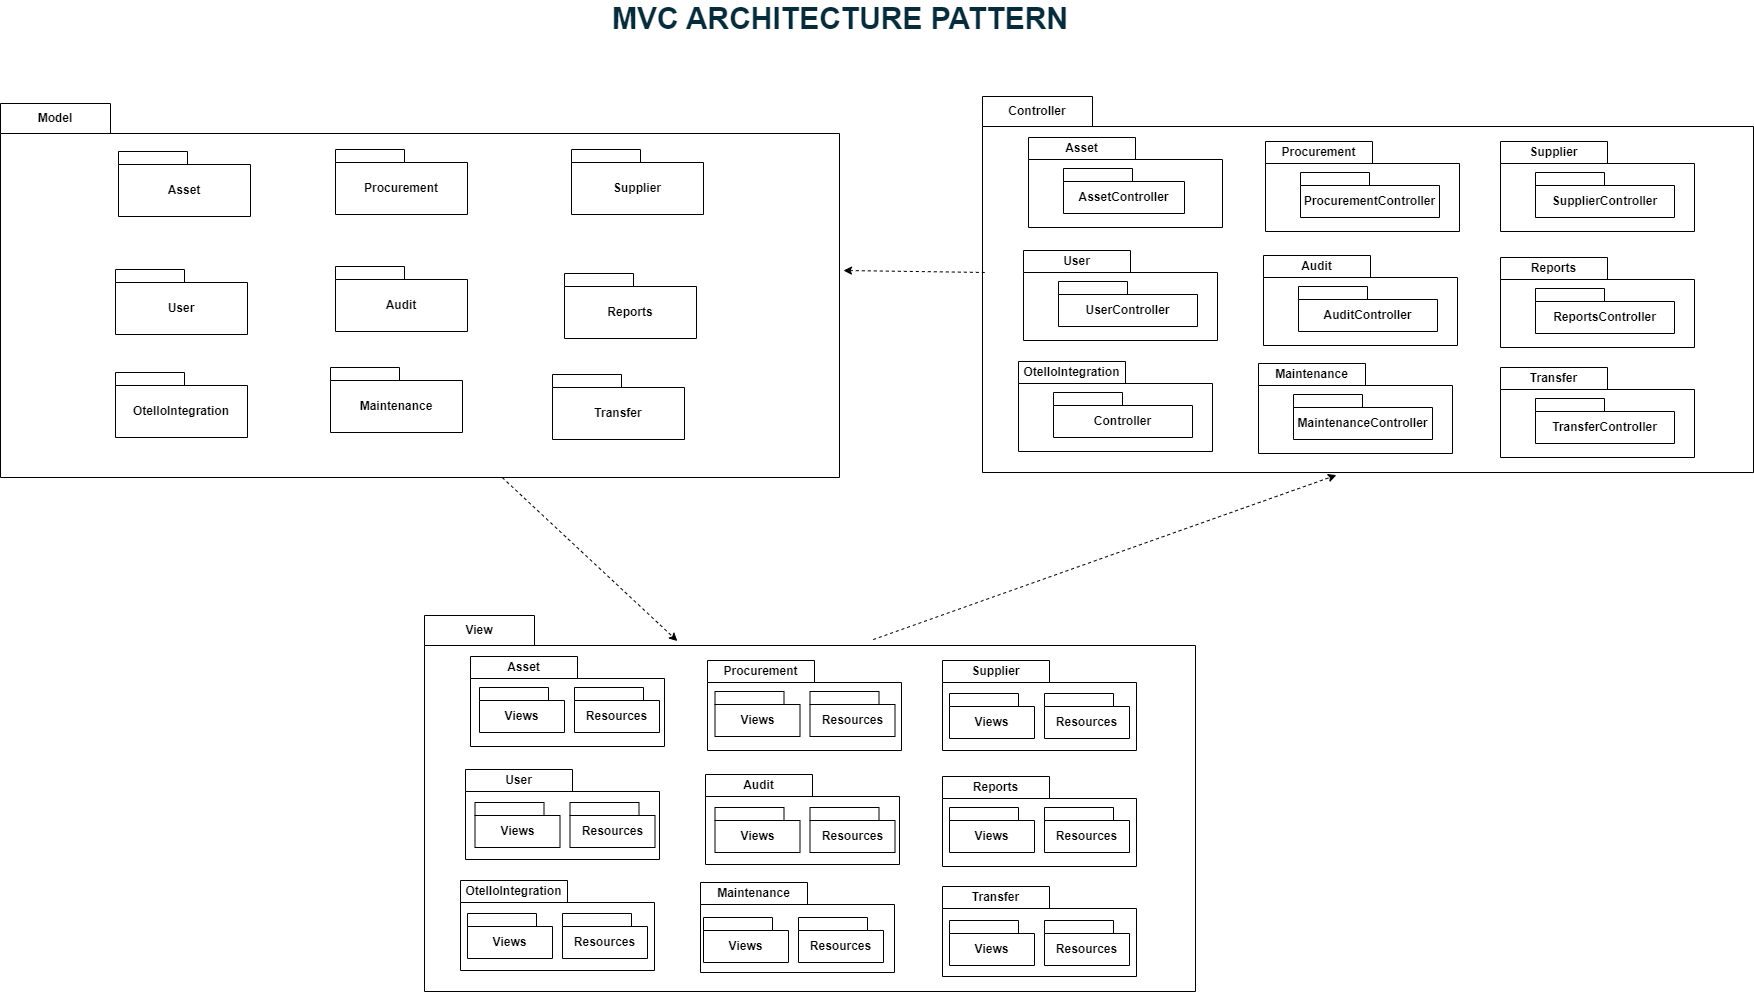

The diagram above was exported from draw.io. Its source (the exported page's mxGraphModel, read from the mxfile embedded in the PNG):
<mxGraphModel dx="2663" dy="738" grid="0" gridSize="10" guides="1" tooltips="1" connect="1" arrows="1" fold="1" page="1" pageScale="1" pageWidth="1100" pageHeight="850" background="#FFFFFF" math="0" shadow="0">
  <root>
    <mxCell id="0" />
    <mxCell id="1" parent="0" />
    <mxCell id="JhU4XFFB9u7bIgAOd7h7-3" value="Model" style="shape=folder;fontStyle=1;tabWidth=110;tabHeight=30;tabPosition=left;html=1;boundedLbl=1;labelInHeader=1;container=1;collapsible=0;recursiveResize=0;whiteSpace=wrap;" parent="1" vertex="1">
      <mxGeometry x="-1090" y="898" width="839" height="374" as="geometry" />
    </mxCell>
    <mxCell id="cPjmoZ8Rt2jz63MdHQjN-29" value="Asset" style="shape=folder;fontStyle=1;tabWidth=69;tabHeight=13;tabPosition=left;html=1;boundedLbl=1;whiteSpace=wrap;" vertex="1" parent="JhU4XFFB9u7bIgAOd7h7-3">
      <mxGeometry x="118" y="48" width="132" height="65" as="geometry" />
    </mxCell>
    <mxCell id="cPjmoZ8Rt2jz63MdHQjN-31" value="Procurement" style="shape=folder;fontStyle=1;tabWidth=69;tabHeight=13;tabPosition=left;html=1;boundedLbl=1;whiteSpace=wrap;" vertex="1" parent="JhU4XFFB9u7bIgAOd7h7-3">
      <mxGeometry x="335" y="46" width="132" height="65" as="geometry" />
    </mxCell>
    <mxCell id="cPjmoZ8Rt2jz63MdHQjN-32" value="Supplier" style="shape=folder;fontStyle=1;tabWidth=69;tabHeight=13;tabPosition=left;html=1;boundedLbl=1;whiteSpace=wrap;" vertex="1" parent="JhU4XFFB9u7bIgAOd7h7-3">
      <mxGeometry x="571" y="46" width="132" height="65" as="geometry" />
    </mxCell>
    <mxCell id="cPjmoZ8Rt2jz63MdHQjN-33" value="User" style="shape=folder;fontStyle=1;tabWidth=69;tabHeight=13;tabPosition=left;html=1;boundedLbl=1;whiteSpace=wrap;" vertex="1" parent="JhU4XFFB9u7bIgAOd7h7-3">
      <mxGeometry x="115" y="166" width="132" height="65" as="geometry" />
    </mxCell>
    <mxCell id="cPjmoZ8Rt2jz63MdHQjN-34" value="OtelloIntegration" style="shape=folder;fontStyle=1;tabWidth=69;tabHeight=13;tabPosition=left;html=1;boundedLbl=1;whiteSpace=wrap;" vertex="1" parent="JhU4XFFB9u7bIgAOd7h7-3">
      <mxGeometry x="115" y="269" width="132" height="65" as="geometry" />
    </mxCell>
    <mxCell id="cPjmoZ8Rt2jz63MdHQjN-35" value="Reports" style="shape=folder;fontStyle=1;tabWidth=69;tabHeight=13;tabPosition=left;html=1;boundedLbl=1;whiteSpace=wrap;" vertex="1" parent="JhU4XFFB9u7bIgAOd7h7-3">
      <mxGeometry x="564" y="170" width="132" height="65" as="geometry" />
    </mxCell>
    <mxCell id="cPjmoZ8Rt2jz63MdHQjN-36" value="Audit" style="shape=folder;fontStyle=1;tabWidth=69;tabHeight=13;tabPosition=left;html=1;boundedLbl=1;whiteSpace=wrap;" vertex="1" parent="JhU4XFFB9u7bIgAOd7h7-3">
      <mxGeometry x="335" y="163" width="132" height="65" as="geometry" />
    </mxCell>
    <mxCell id="cPjmoZ8Rt2jz63MdHQjN-37" style="edgeStyle=orthogonalEdgeStyle;rounded=0;orthogonalLoop=1;jettySize=auto;html=1;exitX=0.5;exitY=1;exitDx=0;exitDy=0;exitPerimeter=0;" edge="1" parent="JhU4XFFB9u7bIgAOd7h7-3" source="cPjmoZ8Rt2jz63MdHQjN-36" target="cPjmoZ8Rt2jz63MdHQjN-36">
      <mxGeometry relative="1" as="geometry" />
    </mxCell>
    <mxCell id="cPjmoZ8Rt2jz63MdHQjN-38" value="Maintenance" style="shape=folder;fontStyle=1;tabWidth=69;tabHeight=13;tabPosition=left;html=1;boundedLbl=1;whiteSpace=wrap;" vertex="1" parent="JhU4XFFB9u7bIgAOd7h7-3">
      <mxGeometry x="330" y="264" width="132" height="65" as="geometry" />
    </mxCell>
    <mxCell id="cPjmoZ8Rt2jz63MdHQjN-39" value="Transfer" style="shape=folder;fontStyle=1;tabWidth=69;tabHeight=13;tabPosition=left;html=1;boundedLbl=1;whiteSpace=wrap;" vertex="1" parent="JhU4XFFB9u7bIgAOd7h7-3">
      <mxGeometry x="552" y="271" width="132" height="65" as="geometry" />
    </mxCell>
    <mxCell id="cPjmoZ8Rt2jz63MdHQjN-9" value="Controller" style="shape=folder;fontStyle=1;tabWidth=110;tabHeight=30;tabPosition=left;html=1;boundedLbl=1;labelInHeader=1;container=1;collapsible=0;recursiveResize=0;whiteSpace=wrap;" vertex="1" parent="1">
      <mxGeometry x="-108" y="891" width="771" height="376" as="geometry" />
    </mxCell>
    <mxCell id="cPjmoZ8Rt2jz63MdHQjN-67" value="Asset" style="shape=folder;fontStyle=1;tabWidth=107;tabHeight=22;tabPosition=left;html=1;boundedLbl=1;labelInHeader=1;container=1;collapsible=0;recursiveResize=0;whiteSpace=wrap;" vertex="1" parent="cPjmoZ8Rt2jz63MdHQjN-9">
      <mxGeometry x="46" y="41" width="194" height="90" as="geometry" />
    </mxCell>
    <mxCell id="cPjmoZ8Rt2jz63MdHQjN-89" value="AssetController" style="shape=folder;fontStyle=1;tabWidth=69;tabHeight=13;tabPosition=left;html=1;boundedLbl=1;whiteSpace=wrap;" vertex="1" parent="cPjmoZ8Rt2jz63MdHQjN-67">
      <mxGeometry x="35" y="31" width="121" height="45" as="geometry" />
    </mxCell>
    <mxCell id="cPjmoZ8Rt2jz63MdHQjN-90" value="Procurement" style="shape=folder;fontStyle=1;tabWidth=107;tabHeight=22;tabPosition=left;html=1;boundedLbl=1;labelInHeader=1;container=1;collapsible=0;recursiveResize=0;whiteSpace=wrap;" vertex="1" parent="cPjmoZ8Rt2jz63MdHQjN-9">
      <mxGeometry x="283" y="45" width="194" height="90" as="geometry" />
    </mxCell>
    <mxCell id="cPjmoZ8Rt2jz63MdHQjN-91" value="ProcurementController" style="shape=folder;fontStyle=1;tabWidth=69;tabHeight=13;tabPosition=left;html=1;boundedLbl=1;whiteSpace=wrap;" vertex="1" parent="cPjmoZ8Rt2jz63MdHQjN-90">
      <mxGeometry x="35" y="31" width="139" height="45" as="geometry" />
    </mxCell>
    <mxCell id="cPjmoZ8Rt2jz63MdHQjN-93" value="Supplier" style="shape=folder;fontStyle=1;tabWidth=107;tabHeight=22;tabPosition=left;html=1;boundedLbl=1;labelInHeader=1;container=1;collapsible=0;recursiveResize=0;whiteSpace=wrap;" vertex="1" parent="cPjmoZ8Rt2jz63MdHQjN-9">
      <mxGeometry x="518" y="45" width="194" height="90" as="geometry" />
    </mxCell>
    <mxCell id="cPjmoZ8Rt2jz63MdHQjN-94" value="SupplierController" style="shape=folder;fontStyle=1;tabWidth=69;tabHeight=13;tabPosition=left;html=1;boundedLbl=1;whiteSpace=wrap;" vertex="1" parent="cPjmoZ8Rt2jz63MdHQjN-93">
      <mxGeometry x="35" y="31" width="139" height="45" as="geometry" />
    </mxCell>
    <mxCell id="cPjmoZ8Rt2jz63MdHQjN-95" value="User" style="shape=folder;fontStyle=1;tabWidth=107;tabHeight=22;tabPosition=left;html=1;boundedLbl=1;labelInHeader=1;container=1;collapsible=0;recursiveResize=0;whiteSpace=wrap;" vertex="1" parent="cPjmoZ8Rt2jz63MdHQjN-9">
      <mxGeometry x="41" y="154" width="194" height="90" as="geometry" />
    </mxCell>
    <mxCell id="cPjmoZ8Rt2jz63MdHQjN-96" value="UserController" style="shape=folder;fontStyle=1;tabWidth=69;tabHeight=13;tabPosition=left;html=1;boundedLbl=1;whiteSpace=wrap;" vertex="1" parent="cPjmoZ8Rt2jz63MdHQjN-95">
      <mxGeometry x="35" y="31" width="139" height="45" as="geometry" />
    </mxCell>
    <mxCell id="cPjmoZ8Rt2jz63MdHQjN-97" value="Audit" style="shape=folder;fontStyle=1;tabWidth=107;tabHeight=22;tabPosition=left;html=1;boundedLbl=1;labelInHeader=1;container=1;collapsible=0;recursiveResize=0;whiteSpace=wrap;" vertex="1" parent="cPjmoZ8Rt2jz63MdHQjN-9">
      <mxGeometry x="281" y="159" width="194" height="90" as="geometry" />
    </mxCell>
    <mxCell id="cPjmoZ8Rt2jz63MdHQjN-98" value="AuditController" style="shape=folder;fontStyle=1;tabWidth=69;tabHeight=13;tabPosition=left;html=1;boundedLbl=1;whiteSpace=wrap;" vertex="1" parent="cPjmoZ8Rt2jz63MdHQjN-97">
      <mxGeometry x="35" y="31" width="139" height="45" as="geometry" />
    </mxCell>
    <mxCell id="cPjmoZ8Rt2jz63MdHQjN-101" value="Reports" style="shape=folder;fontStyle=1;tabWidth=107;tabHeight=22;tabPosition=left;html=1;boundedLbl=1;labelInHeader=1;container=1;collapsible=0;recursiveResize=0;whiteSpace=wrap;" vertex="1" parent="cPjmoZ8Rt2jz63MdHQjN-9">
      <mxGeometry x="518" y="161" width="194" height="90" as="geometry" />
    </mxCell>
    <mxCell id="cPjmoZ8Rt2jz63MdHQjN-102" value="ReportsController" style="shape=folder;fontStyle=1;tabWidth=69;tabHeight=13;tabPosition=left;html=1;boundedLbl=1;whiteSpace=wrap;" vertex="1" parent="cPjmoZ8Rt2jz63MdHQjN-101">
      <mxGeometry x="35" y="31" width="139" height="45" as="geometry" />
    </mxCell>
    <mxCell id="cPjmoZ8Rt2jz63MdHQjN-103" value="OtelloIntegration" style="shape=folder;fontStyle=1;tabWidth=107;tabHeight=22;tabPosition=left;html=1;boundedLbl=1;labelInHeader=1;container=1;collapsible=0;recursiveResize=0;whiteSpace=wrap;" vertex="1" parent="cPjmoZ8Rt2jz63MdHQjN-9">
      <mxGeometry x="36" y="265" width="194" height="90" as="geometry" />
    </mxCell>
    <mxCell id="cPjmoZ8Rt2jz63MdHQjN-104" value="Controller" style="shape=folder;fontStyle=1;tabWidth=69;tabHeight=13;tabPosition=left;html=1;boundedLbl=1;whiteSpace=wrap;" vertex="1" parent="cPjmoZ8Rt2jz63MdHQjN-103">
      <mxGeometry x="35" y="31" width="139" height="45" as="geometry" />
    </mxCell>
    <mxCell id="cPjmoZ8Rt2jz63MdHQjN-106" value="Maintenance" style="shape=folder;fontStyle=1;tabWidth=107;tabHeight=22;tabPosition=left;html=1;boundedLbl=1;labelInHeader=1;container=1;collapsible=0;recursiveResize=0;whiteSpace=wrap;" vertex="1" parent="cPjmoZ8Rt2jz63MdHQjN-9">
      <mxGeometry x="276" y="267" width="194" height="90" as="geometry" />
    </mxCell>
    <mxCell id="cPjmoZ8Rt2jz63MdHQjN-107" value="MaintenanceController" style="shape=folder;fontStyle=1;tabWidth=69;tabHeight=13;tabPosition=left;html=1;boundedLbl=1;whiteSpace=wrap;" vertex="1" parent="cPjmoZ8Rt2jz63MdHQjN-106">
      <mxGeometry x="35" y="31" width="139" height="45" as="geometry" />
    </mxCell>
    <mxCell id="cPjmoZ8Rt2jz63MdHQjN-108" value="Transfer" style="shape=folder;fontStyle=1;tabWidth=107;tabHeight=22;tabPosition=left;html=1;boundedLbl=1;labelInHeader=1;container=1;collapsible=0;recursiveResize=0;whiteSpace=wrap;" vertex="1" parent="cPjmoZ8Rt2jz63MdHQjN-9">
      <mxGeometry x="518" y="271" width="194" height="90" as="geometry" />
    </mxCell>
    <mxCell id="cPjmoZ8Rt2jz63MdHQjN-109" value="TransferController" style="shape=folder;fontStyle=1;tabWidth=69;tabHeight=13;tabPosition=left;html=1;boundedLbl=1;whiteSpace=wrap;" vertex="1" parent="cPjmoZ8Rt2jz63MdHQjN-108">
      <mxGeometry x="35" y="31" width="139" height="45" as="geometry" />
    </mxCell>
    <mxCell id="cPjmoZ8Rt2jz63MdHQjN-43" value="" style="endArrow=classic;html=1;rounded=0;dashed=1;exitX=0.003;exitY=0.468;exitDx=0;exitDy=0;exitPerimeter=0;entryX=0.003;entryY=0.468;entryDx=0;entryDy=0;entryPerimeter=0;" edge="1" parent="1" source="cPjmoZ8Rt2jz63MdHQjN-9">
      <mxGeometry width="50" height="50" relative="1" as="geometry">
        <mxPoint x="-201" y="1061.064" as="sourcePoint" />
        <mxPoint x="-247" y="1065" as="targetPoint" />
      </mxGeometry>
    </mxCell>
    <mxCell id="cPjmoZ8Rt2jz63MdHQjN-44" value="" style="endArrow=classic;html=1;rounded=0;dashed=1;exitX=0.582;exitY=0.064;exitDx=0;exitDy=0;exitPerimeter=0;entryX=0.459;entryY=1.007;entryDx=0;entryDy=0;entryPerimeter=0;" edge="1" parent="1" source="cPjmoZ8Rt2jz63MdHQjN-111" target="cPjmoZ8Rt2jz63MdHQjN-9">
      <mxGeometry width="50" height="50" relative="1" as="geometry">
        <mxPoint x="-235.19999999999982" y="1400.988" as="sourcePoint" />
        <mxPoint x="-139" y="1234" as="targetPoint" />
      </mxGeometry>
    </mxCell>
    <mxCell id="cPjmoZ8Rt2jz63MdHQjN-45" value="" style="endArrow=classic;html=1;rounded=0;dashed=1;exitX=0.598;exitY=1;exitDx=0;exitDy=0;exitPerimeter=0;entryX=0.328;entryY=0.068;entryDx=0;entryDy=0;entryPerimeter=0;" edge="1" parent="1" source="JhU4XFFB9u7bIgAOd7h7-3" target="cPjmoZ8Rt2jz63MdHQjN-111">
      <mxGeometry width="50" height="50" relative="1" as="geometry">
        <mxPoint x="-225" y="1411" as="sourcePoint" />
        <mxPoint x="-395.3600000000001" y="1400.988" as="targetPoint" />
      </mxGeometry>
    </mxCell>
    <mxCell id="cPjmoZ8Rt2jz63MdHQjN-110" value="&lt;font color=&quot;#062b3b&quot; style=&quot;font-size: 30px;&quot;&gt;&lt;span&gt;MVC ARCHITECTURE PATTERN&lt;/span&gt;&lt;/font&gt;" style="text;strokeColor=none;align=center;fillColor=none;html=1;verticalAlign=middle;whiteSpace=wrap;rounded=0;fontStyle=1" vertex="1" parent="1">
      <mxGeometry x="-500" y="798" width="500" height="30" as="geometry" />
    </mxCell>
    <mxCell id="cPjmoZ8Rt2jz63MdHQjN-111" value="View" style="shape=folder;fontStyle=1;tabWidth=110;tabHeight=30;tabPosition=left;html=1;boundedLbl=1;labelInHeader=1;container=1;collapsible=0;recursiveResize=0;whiteSpace=wrap;" vertex="1" parent="1">
      <mxGeometry x="-666" y="1410" width="771" height="376" as="geometry" />
    </mxCell>
    <mxCell id="cPjmoZ8Rt2jz63MdHQjN-112" value="Asset" style="shape=folder;fontStyle=1;tabWidth=107;tabHeight=22;tabPosition=left;html=1;boundedLbl=1;labelInHeader=1;container=1;collapsible=0;recursiveResize=0;whiteSpace=wrap;" vertex="1" parent="cPjmoZ8Rt2jz63MdHQjN-111">
      <mxGeometry x="46" y="41" width="194" height="90" as="geometry" />
    </mxCell>
    <mxCell id="cPjmoZ8Rt2jz63MdHQjN-113" value="Views" style="shape=folder;fontStyle=1;tabWidth=69;tabHeight=13;tabPosition=left;html=1;boundedLbl=1;whiteSpace=wrap;" vertex="1" parent="cPjmoZ8Rt2jz63MdHQjN-112">
      <mxGeometry x="9" y="31" width="85" height="45" as="geometry" />
    </mxCell>
    <mxCell id="cPjmoZ8Rt2jz63MdHQjN-130" value="Resources" style="shape=folder;fontStyle=1;tabWidth=69;tabHeight=13;tabPosition=left;html=1;boundedLbl=1;whiteSpace=wrap;" vertex="1" parent="cPjmoZ8Rt2jz63MdHQjN-112">
      <mxGeometry x="104" y="31" width="85" height="45" as="geometry" />
    </mxCell>
    <mxCell id="cPjmoZ8Rt2jz63MdHQjN-114" value="Procurement" style="shape=folder;fontStyle=1;tabWidth=107;tabHeight=22;tabPosition=left;html=1;boundedLbl=1;labelInHeader=1;container=1;collapsible=0;recursiveResize=0;whiteSpace=wrap;" vertex="1" parent="cPjmoZ8Rt2jz63MdHQjN-111">
      <mxGeometry x="283" y="45" width="194" height="90" as="geometry" />
    </mxCell>
    <mxCell id="cPjmoZ8Rt2jz63MdHQjN-131" value="Views" style="shape=folder;fontStyle=1;tabWidth=69;tabHeight=13;tabPosition=left;html=1;boundedLbl=1;whiteSpace=wrap;" vertex="1" parent="cPjmoZ8Rt2jz63MdHQjN-114">
      <mxGeometry x="7.5" y="31" width="85" height="45" as="geometry" />
    </mxCell>
    <mxCell id="cPjmoZ8Rt2jz63MdHQjN-132" value="Resources" style="shape=folder;fontStyle=1;tabWidth=69;tabHeight=13;tabPosition=left;html=1;boundedLbl=1;whiteSpace=wrap;" vertex="1" parent="cPjmoZ8Rt2jz63MdHQjN-114">
      <mxGeometry x="102.5" y="31" width="85" height="45" as="geometry" />
    </mxCell>
    <mxCell id="cPjmoZ8Rt2jz63MdHQjN-116" value="Supplier" style="shape=folder;fontStyle=1;tabWidth=107;tabHeight=22;tabPosition=left;html=1;boundedLbl=1;labelInHeader=1;container=1;collapsible=0;recursiveResize=0;whiteSpace=wrap;" vertex="1" parent="cPjmoZ8Rt2jz63MdHQjN-111">
      <mxGeometry x="518" y="45" width="194" height="90" as="geometry" />
    </mxCell>
    <mxCell id="cPjmoZ8Rt2jz63MdHQjN-136" value="Views" style="shape=folder;fontStyle=1;tabWidth=69;tabHeight=13;tabPosition=left;html=1;boundedLbl=1;whiteSpace=wrap;" vertex="1" parent="cPjmoZ8Rt2jz63MdHQjN-116">
      <mxGeometry x="7" y="33" width="85" height="45" as="geometry" />
    </mxCell>
    <mxCell id="cPjmoZ8Rt2jz63MdHQjN-137" value="Resources" style="shape=folder;fontStyle=1;tabWidth=69;tabHeight=13;tabPosition=left;html=1;boundedLbl=1;whiteSpace=wrap;" vertex="1" parent="cPjmoZ8Rt2jz63MdHQjN-116">
      <mxGeometry x="102" y="33" width="85" height="45" as="geometry" />
    </mxCell>
    <mxCell id="cPjmoZ8Rt2jz63MdHQjN-118" value="User" style="shape=folder;fontStyle=1;tabWidth=107;tabHeight=22;tabPosition=left;html=1;boundedLbl=1;labelInHeader=1;container=1;collapsible=0;recursiveResize=0;whiteSpace=wrap;" vertex="1" parent="cPjmoZ8Rt2jz63MdHQjN-111">
      <mxGeometry x="41" y="154" width="194" height="90" as="geometry" />
    </mxCell>
    <mxCell id="cPjmoZ8Rt2jz63MdHQjN-138" value="Views" style="shape=folder;fontStyle=1;tabWidth=69;tabHeight=13;tabPosition=left;html=1;boundedLbl=1;whiteSpace=wrap;" vertex="1" parent="cPjmoZ8Rt2jz63MdHQjN-118">
      <mxGeometry x="9.5" y="33" width="85" height="45" as="geometry" />
    </mxCell>
    <mxCell id="cPjmoZ8Rt2jz63MdHQjN-139" value="Resources" style="shape=folder;fontStyle=1;tabWidth=69;tabHeight=13;tabPosition=left;html=1;boundedLbl=1;whiteSpace=wrap;" vertex="1" parent="cPjmoZ8Rt2jz63MdHQjN-118">
      <mxGeometry x="104.5" y="33" width="85" height="45" as="geometry" />
    </mxCell>
    <mxCell id="cPjmoZ8Rt2jz63MdHQjN-120" value="Audit" style="shape=folder;fontStyle=1;tabWidth=107;tabHeight=22;tabPosition=left;html=1;boundedLbl=1;labelInHeader=1;container=1;collapsible=0;recursiveResize=0;whiteSpace=wrap;" vertex="1" parent="cPjmoZ8Rt2jz63MdHQjN-111">
      <mxGeometry x="281" y="159" width="194" height="90" as="geometry" />
    </mxCell>
    <mxCell id="cPjmoZ8Rt2jz63MdHQjN-140" value="Views" style="shape=folder;fontStyle=1;tabWidth=69;tabHeight=13;tabPosition=left;html=1;boundedLbl=1;whiteSpace=wrap;" vertex="1" parent="cPjmoZ8Rt2jz63MdHQjN-120">
      <mxGeometry x="9.5" y="33" width="85" height="45" as="geometry" />
    </mxCell>
    <mxCell id="cPjmoZ8Rt2jz63MdHQjN-141" value="Resources" style="shape=folder;fontStyle=1;tabWidth=69;tabHeight=13;tabPosition=left;html=1;boundedLbl=1;whiteSpace=wrap;" vertex="1" parent="cPjmoZ8Rt2jz63MdHQjN-120">
      <mxGeometry x="104.5" y="33" width="85" height="45" as="geometry" />
    </mxCell>
    <mxCell id="cPjmoZ8Rt2jz63MdHQjN-122" value="Reports" style="shape=folder;fontStyle=1;tabWidth=107;tabHeight=22;tabPosition=left;html=1;boundedLbl=1;labelInHeader=1;container=1;collapsible=0;recursiveResize=0;whiteSpace=wrap;" vertex="1" parent="cPjmoZ8Rt2jz63MdHQjN-111">
      <mxGeometry x="518" y="161" width="194" height="90" as="geometry" />
    </mxCell>
    <mxCell id="cPjmoZ8Rt2jz63MdHQjN-142" value="Views" style="shape=folder;fontStyle=1;tabWidth=69;tabHeight=13;tabPosition=left;html=1;boundedLbl=1;whiteSpace=wrap;" vertex="1" parent="cPjmoZ8Rt2jz63MdHQjN-122">
      <mxGeometry x="7" y="31" width="85" height="45" as="geometry" />
    </mxCell>
    <mxCell id="cPjmoZ8Rt2jz63MdHQjN-143" value="Resources" style="shape=folder;fontStyle=1;tabWidth=69;tabHeight=13;tabPosition=left;html=1;boundedLbl=1;whiteSpace=wrap;" vertex="1" parent="cPjmoZ8Rt2jz63MdHQjN-122">
      <mxGeometry x="102" y="31" width="85" height="45" as="geometry" />
    </mxCell>
    <mxCell id="cPjmoZ8Rt2jz63MdHQjN-124" value="OtelloIntegration" style="shape=folder;fontStyle=1;tabWidth=107;tabHeight=22;tabPosition=left;html=1;boundedLbl=1;labelInHeader=1;container=1;collapsible=0;recursiveResize=0;whiteSpace=wrap;" vertex="1" parent="cPjmoZ8Rt2jz63MdHQjN-111">
      <mxGeometry x="36" y="265" width="194" height="90" as="geometry" />
    </mxCell>
    <mxCell id="cPjmoZ8Rt2jz63MdHQjN-144" value="Views" style="shape=folder;fontStyle=1;tabWidth=69;tabHeight=13;tabPosition=left;html=1;boundedLbl=1;whiteSpace=wrap;" vertex="1" parent="cPjmoZ8Rt2jz63MdHQjN-124">
      <mxGeometry x="7" y="33" width="85" height="45" as="geometry" />
    </mxCell>
    <mxCell id="cPjmoZ8Rt2jz63MdHQjN-145" value="Resources" style="shape=folder;fontStyle=1;tabWidth=69;tabHeight=13;tabPosition=left;html=1;boundedLbl=1;whiteSpace=wrap;" vertex="1" parent="cPjmoZ8Rt2jz63MdHQjN-124">
      <mxGeometry x="102" y="33" width="85" height="45" as="geometry" />
    </mxCell>
    <mxCell id="cPjmoZ8Rt2jz63MdHQjN-126" value="Maintenance" style="shape=folder;fontStyle=1;tabWidth=107;tabHeight=22;tabPosition=left;html=1;boundedLbl=1;labelInHeader=1;container=1;collapsible=0;recursiveResize=0;whiteSpace=wrap;" vertex="1" parent="cPjmoZ8Rt2jz63MdHQjN-111">
      <mxGeometry x="276" y="267" width="194" height="90" as="geometry" />
    </mxCell>
    <mxCell id="cPjmoZ8Rt2jz63MdHQjN-146" value="Views" style="shape=folder;fontStyle=1;tabWidth=69;tabHeight=13;tabPosition=left;html=1;boundedLbl=1;whiteSpace=wrap;" vertex="1" parent="cPjmoZ8Rt2jz63MdHQjN-126">
      <mxGeometry x="3" y="35" width="85" height="45" as="geometry" />
    </mxCell>
    <mxCell id="cPjmoZ8Rt2jz63MdHQjN-147" value="Resources" style="shape=folder;fontStyle=1;tabWidth=69;tabHeight=13;tabPosition=left;html=1;boundedLbl=1;whiteSpace=wrap;" vertex="1" parent="cPjmoZ8Rt2jz63MdHQjN-126">
      <mxGeometry x="98" y="35" width="85" height="45" as="geometry" />
    </mxCell>
    <mxCell id="cPjmoZ8Rt2jz63MdHQjN-128" value="Transfer" style="shape=folder;fontStyle=1;tabWidth=107;tabHeight=22;tabPosition=left;html=1;boundedLbl=1;labelInHeader=1;container=1;collapsible=0;recursiveResize=0;whiteSpace=wrap;" vertex="1" parent="cPjmoZ8Rt2jz63MdHQjN-111">
      <mxGeometry x="518" y="271" width="194" height="90" as="geometry" />
    </mxCell>
    <mxCell id="cPjmoZ8Rt2jz63MdHQjN-148" value="Views" style="shape=folder;fontStyle=1;tabWidth=69;tabHeight=13;tabPosition=left;html=1;boundedLbl=1;whiteSpace=wrap;" vertex="1" parent="cPjmoZ8Rt2jz63MdHQjN-128">
      <mxGeometry x="7" y="34" width="85" height="45" as="geometry" />
    </mxCell>
    <mxCell id="cPjmoZ8Rt2jz63MdHQjN-149" value="Resources" style="shape=folder;fontStyle=1;tabWidth=69;tabHeight=13;tabPosition=left;html=1;boundedLbl=1;whiteSpace=wrap;" vertex="1" parent="cPjmoZ8Rt2jz63MdHQjN-128">
      <mxGeometry x="102" y="34" width="85" height="45" as="geometry" />
    </mxCell>
  </root>
</mxGraphModel>